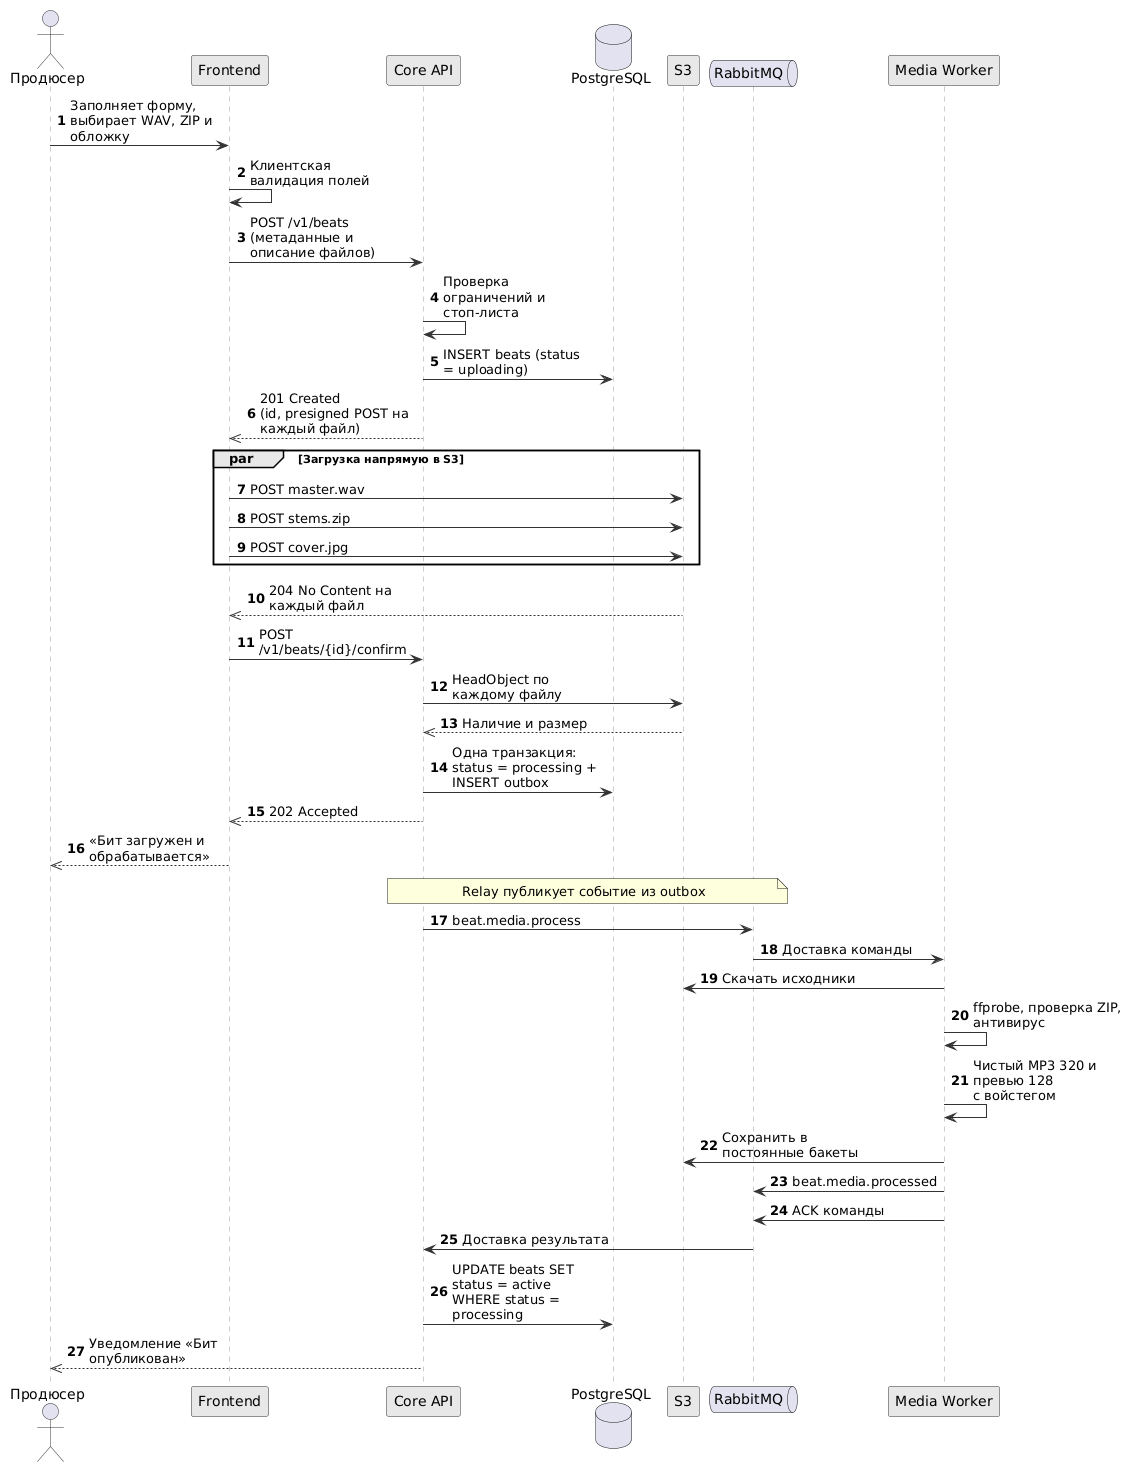

The diagram above was rendered by PlantUML. Its source (embedded in the PNG):
@startuml
autonumber
skinparam maxMessageSize 150
skinparam sequence {
    ArrowColor #333333
    ActorBorderColor #333333
    LifeLineBorderColor #999999
    LifeLineBackgroundColor #F4F4F4
    ParticipantBorderColor #333333
    ParticipantBackgroundColor #E8E8E8
    NoteBackgroundColor #FFF6D5
    NoteBorderColor #E0C77A
}

actor "Продюсер" as P
participant "Frontend" as F
participant "Core API" as API
database "PostgreSQL" as DB
participant "S3" as S3
queue "RabbitMQ" as MQ
participant "Media Worker" as W

P -> F: Заполняет форму, выбирает WAV, ZIP и обложку
F -> F: Клиентская валидация полей
F -> API: POST /v1/beats\n(метаданные и описание файлов)
API -> API: Проверка ограничений и стоп-листа
API -> DB: INSERT beats (status = uploading)
API -->> F: 201 Created\n(id, presigned POST на каждый файл)

par Загрузка напрямую в S3
    F -> S3: POST master.wav
    F -> S3: POST stems.zip
    F -> S3: POST cover.jpg
end

S3 -->> F: 204 No Content на каждый файл
F -> API: POST /v1/beats/{id}/confirm
API -> S3: HeadObject по каждому файлу
S3 -->> API: Наличие и размер
API -> DB: Одна транзакция:\nstatus = processing + INSERT outbox
API -->> F: 202 Accepted
F -->> P: «Бит загружен и обрабатывается»

note over API, MQ: Relay публикует событие из outbox
API -> MQ: beat.media.process
MQ -> W: Доставка команды
W -> S3: Скачать исходники
W -> W: ffprobe, проверка ZIP, антивирус
W -> W: Чистый MP3 320 и превью 128\nс войстегом
W -> S3: Сохранить в постоянные бакеты
W -> MQ: beat.media.processed
W -> MQ: ACK команды
MQ -> API: Доставка результата
API -> DB: UPDATE beats SET status = active\nWHERE status = processing
API -->> P: Уведомление «Бит опубликован»
@enduml